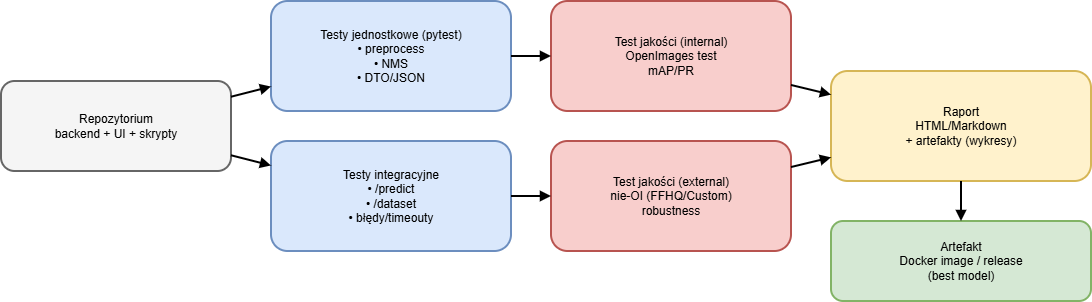

The diagram above was exported from draw.io. Its source (the exported page's mxGraphModel, read from the mxfile embedded in the PNG):
<mxGraphModel dx="1554" dy="815" grid="1" gridSize="10" guides="1" tooltips="1" connect="1" arrows="1" fold="1" page="1" pageScale="1" pageWidth="1169" pageHeight="827" math="0" shadow="0">
  <root>
    <mxCell id="0" />
    <mxCell id="1" parent="0" />
    <mxCell id="2" parent="1" style="rounded=1;whiteSpace=wrap;html=1;align=center;verticalAlign=middle;fontSize=12;strokeWidth=2;fillColor=#F5F5F5;strokeColor=#666666;" value="Repozytorium&#10;backend + UI + skrypty" vertex="1">
      <mxGeometry height="90" width="230" x="40" y="190" as="geometry" />
    </mxCell>
    <mxCell id="3" parent="1" style="rounded=1;whiteSpace=wrap;html=1;align=center;verticalAlign=middle;fontSize=12;strokeWidth=2;fillColor=#DAE8FC;strokeColor=#6C8EBF;" value="Testy jednostkowe (pytest)&#10;• preprocess&#10;• NMS&#10;• DTO/JSON" vertex="1">
      <mxGeometry height="110" width="240" x="310" y="110" as="geometry" />
    </mxCell>
    <mxCell id="4" parent="1" style="rounded=1;whiteSpace=wrap;html=1;align=center;verticalAlign=middle;fontSize=12;strokeWidth=2;fillColor=#DAE8FC;strokeColor=#6C8EBF;" value="Testy integracyjne&#10;• /predict&#10;• /dataset&#10;• błędy/timeouty" vertex="1">
      <mxGeometry height="110" width="240" x="310" y="250" as="geometry" />
    </mxCell>
    <mxCell id="5" parent="1" style="rounded=1;whiteSpace=wrap;html=1;align=center;verticalAlign=middle;fontSize=12;strokeWidth=2;fillColor=#F8CECC;strokeColor=#B85450;" value="Test jakości (internal)&#10;OpenImages test&#10;mAP/PR" vertex="1">
      <mxGeometry height="110" width="240" x="590" y="110" as="geometry" />
    </mxCell>
    <mxCell id="6" parent="1" style="rounded=1;whiteSpace=wrap;html=1;align=center;verticalAlign=middle;fontSize=12;strokeWidth=2;fillColor=#F8CECC;strokeColor=#B85450;" value="Test jakości (external)&#10;nie-OI (FFHQ/Custom)&#10;robustness" vertex="1">
      <mxGeometry height="110" width="240" x="590" y="250" as="geometry" />
    </mxCell>
    <mxCell id="7" parent="1" style="rounded=1;whiteSpace=wrap;html=1;align=center;verticalAlign=middle;fontSize=12;strokeWidth=2;fillColor=#FFF2CC;strokeColor=#D6B656;" value="Raport&#10;HTML/Markdown&#10;+ artefakty (wykresy)" vertex="1">
      <mxGeometry height="110" width="260" x="870" y="180" as="geometry" />
    </mxCell>
    <mxCell id="8" parent="1" style="rounded=1;whiteSpace=wrap;html=1;align=center;verticalAlign=middle;fontSize=12;strokeWidth=2;fillColor=#D5E8D4;strokeColor=#82B366;" value="Artefakt&#10;Docker image / release&#10;(best model)" vertex="1">
      <mxGeometry height="80" width="260" x="870" y="330" as="geometry" />
    </mxCell>
    <mxCell id="9" edge="1" parent="1" source="2" style="endArrow=block;html=1;strokeWidth=2;rounded=1;" target="3" value="">
      <mxGeometry relative="1" as="geometry" />
    </mxCell>
    <mxCell id="10" edge="1" parent="1" source="2" style="endArrow=block;html=1;strokeWidth=2;rounded=1;" target="4" value="">
      <mxGeometry relative="1" as="geometry" />
    </mxCell>
    <mxCell id="11" edge="1" parent="1" source="3" style="endArrow=block;html=1;strokeWidth=2;rounded=1;" target="5" value="">
      <mxGeometry relative="1" as="geometry" />
    </mxCell>
    <mxCell id="12" edge="1" parent="1" source="4" style="endArrow=block;html=1;strokeWidth=2;rounded=1;" target="6" value="">
      <mxGeometry relative="1" as="geometry" />
    </mxCell>
    <mxCell id="13" edge="1" parent="1" source="5" style="endArrow=block;html=1;strokeWidth=2;rounded=1;" target="7" value="">
      <mxGeometry relative="1" as="geometry" />
    </mxCell>
    <mxCell id="14" edge="1" parent="1" source="6" style="endArrow=block;html=1;strokeWidth=2;rounded=1;" target="7" value="">
      <mxGeometry relative="1" as="geometry" />
    </mxCell>
    <mxCell id="15" edge="1" parent="1" source="7" style="endArrow=block;html=1;strokeWidth=2;rounded=1;" target="8" value="">
      <mxGeometry relative="1" as="geometry" />
    </mxCell>
  </root>
</mxGraphModel>